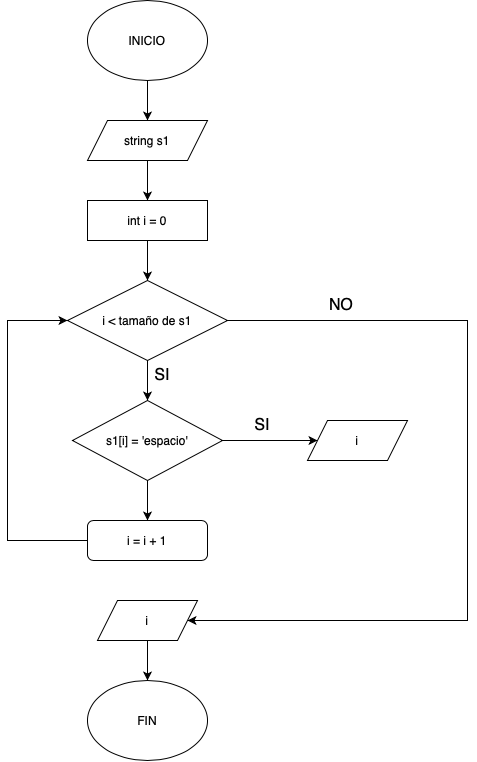

The diagram above was exported from draw.io. Its source (the exported page's mxGraphModel, read from the mxfile embedded in the PNG):
<mxGraphModel dx="643" dy="891" grid="1" gridSize="10" guides="1" tooltips="1" connect="1" arrows="1" fold="1" page="1" pageScale="1" pageWidth="827" pageHeight="1169" math="0" shadow="0">
  <root>
    <mxCell id="0" />
    <mxCell id="1" parent="0" />
    <mxCell id="CxSwY4SpOg8kd0OOqlIU-9" style="edgeStyle=orthogonalEdgeStyle;rounded=0;orthogonalLoop=1;jettySize=auto;html=1;exitX=0.5;exitY=1;exitDx=0;exitDy=0;" edge="1" parent="1" source="CxSwY4SpOg8kd0OOqlIU-1" target="CxSwY4SpOg8kd0OOqlIU-4">
      <mxGeometry relative="1" as="geometry" />
    </mxCell>
    <mxCell id="CxSwY4SpOg8kd0OOqlIU-1" value="INICIO" style="ellipse;whiteSpace=wrap;html=1;" vertex="1" parent="1">
      <mxGeometry x="160" y="40" width="120" height="80" as="geometry" />
    </mxCell>
    <mxCell id="CxSwY4SpOg8kd0OOqlIU-10" style="edgeStyle=orthogonalEdgeStyle;rounded=0;orthogonalLoop=1;jettySize=auto;html=1;exitX=0.5;exitY=1;exitDx=0;exitDy=0;entryX=0.5;entryY=0;entryDx=0;entryDy=0;" edge="1" parent="1" source="CxSwY4SpOg8kd0OOqlIU-4" target="CxSwY4SpOg8kd0OOqlIU-5">
      <mxGeometry relative="1" as="geometry" />
    </mxCell>
    <mxCell id="CxSwY4SpOg8kd0OOqlIU-4" value="string s1" style="shape=parallelogram;perimeter=parallelogramPerimeter;whiteSpace=wrap;html=1;fixedSize=1;" vertex="1" parent="1">
      <mxGeometry x="160" y="160" width="120" height="40" as="geometry" />
    </mxCell>
    <mxCell id="CxSwY4SpOg8kd0OOqlIU-11" style="edgeStyle=orthogonalEdgeStyle;rounded=0;orthogonalLoop=1;jettySize=auto;html=1;exitX=0.5;exitY=1;exitDx=0;exitDy=0;entryX=0.5;entryY=0;entryDx=0;entryDy=0;" edge="1" parent="1" source="CxSwY4SpOg8kd0OOqlIU-5" target="CxSwY4SpOg8kd0OOqlIU-6">
      <mxGeometry relative="1" as="geometry" />
    </mxCell>
    <mxCell id="CxSwY4SpOg8kd0OOqlIU-5" value="int i = 0" style="rounded=0;whiteSpace=wrap;html=1;" vertex="1" parent="1">
      <mxGeometry x="160" y="240" width="120" height="40" as="geometry" />
    </mxCell>
    <mxCell id="CxSwY4SpOg8kd0OOqlIU-13" value="" style="edgeStyle=orthogonalEdgeStyle;rounded=0;orthogonalLoop=1;jettySize=auto;html=1;" edge="1" parent="1" source="CxSwY4SpOg8kd0OOqlIU-6" target="CxSwY4SpOg8kd0OOqlIU-7">
      <mxGeometry relative="1" as="geometry" />
    </mxCell>
    <mxCell id="CxSwY4SpOg8kd0OOqlIU-28" style="edgeStyle=orthogonalEdgeStyle;rounded=0;orthogonalLoop=1;jettySize=auto;html=1;exitX=1;exitY=0.5;exitDx=0;exitDy=0;entryX=1;entryY=0.5;entryDx=0;entryDy=0;" edge="1" parent="1" source="CxSwY4SpOg8kd0OOqlIU-6" target="CxSwY4SpOg8kd0OOqlIU-23">
      <mxGeometry relative="1" as="geometry">
        <Array as="points">
          <mxPoint x="540" y="360" />
          <mxPoint x="540" y="660" />
        </Array>
      </mxGeometry>
    </mxCell>
    <mxCell id="CxSwY4SpOg8kd0OOqlIU-6" value="i &amp;lt; tamaño de s1" style="rhombus;whiteSpace=wrap;html=1;" vertex="1" parent="1">
      <mxGeometry x="140" y="320" width="160" height="80" as="geometry" />
    </mxCell>
    <mxCell id="CxSwY4SpOg8kd0OOqlIU-14" value="" style="edgeStyle=orthogonalEdgeStyle;rounded=0;orthogonalLoop=1;jettySize=auto;html=1;" edge="1" parent="1" source="CxSwY4SpOg8kd0OOqlIU-7" target="CxSwY4SpOg8kd0OOqlIU-8">
      <mxGeometry relative="1" as="geometry" />
    </mxCell>
    <mxCell id="CxSwY4SpOg8kd0OOqlIU-18" style="edgeStyle=orthogonalEdgeStyle;rounded=0;orthogonalLoop=1;jettySize=auto;html=1;exitX=0.5;exitY=1;exitDx=0;exitDy=0;entryX=0.5;entryY=0;entryDx=0;entryDy=0;" edge="1" parent="1" source="CxSwY4SpOg8kd0OOqlIU-7" target="CxSwY4SpOg8kd0OOqlIU-15">
      <mxGeometry relative="1" as="geometry" />
    </mxCell>
    <mxCell id="CxSwY4SpOg8kd0OOqlIU-7" value="s1[i] = 'espacio'" style="rhombus;whiteSpace=wrap;html=1;" vertex="1" parent="1">
      <mxGeometry x="145" y="440" width="150" height="80" as="geometry" />
    </mxCell>
    <mxCell id="CxSwY4SpOg8kd0OOqlIU-8" value="i" style="shape=parallelogram;perimeter=parallelogramPerimeter;whiteSpace=wrap;html=1;fixedSize=1;" vertex="1" parent="1">
      <mxGeometry x="380" y="460" width="100" height="40" as="geometry" />
    </mxCell>
    <mxCell id="CxSwY4SpOg8kd0OOqlIU-21" style="edgeStyle=orthogonalEdgeStyle;rounded=0;orthogonalLoop=1;jettySize=auto;html=1;exitX=0;exitY=0.5;exitDx=0;exitDy=0;entryX=0;entryY=0.5;entryDx=0;entryDy=0;" edge="1" parent="1" source="CxSwY4SpOg8kd0OOqlIU-15" target="CxSwY4SpOg8kd0OOqlIU-6">
      <mxGeometry relative="1" as="geometry">
        <Array as="points">
          <mxPoint x="80" y="580" />
          <mxPoint x="80" y="360" />
        </Array>
      </mxGeometry>
    </mxCell>
    <mxCell id="CxSwY4SpOg8kd0OOqlIU-15" value="i = i + 1" style="rounded=1;whiteSpace=wrap;html=1;" vertex="1" parent="1">
      <mxGeometry x="160" y="560" width="120" height="40" as="geometry" />
    </mxCell>
    <mxCell id="CxSwY4SpOg8kd0OOqlIU-16" value="SI" style="text;html=1;align=center;verticalAlign=middle;whiteSpace=wrap;rounded=0;fontSize=16;" vertex="1" parent="1">
      <mxGeometry x="320" y="450" width="30" height="30" as="geometry" />
    </mxCell>
    <mxCell id="CxSwY4SpOg8kd0OOqlIU-17" value="SI" style="text;html=1;align=center;verticalAlign=middle;whiteSpace=wrap;rounded=0;fontSize=16;" vertex="1" parent="1">
      <mxGeometry x="220" y="400" width="30" height="30" as="geometry" />
    </mxCell>
    <mxCell id="CxSwY4SpOg8kd0OOqlIU-30" style="edgeStyle=orthogonalEdgeStyle;rounded=0;orthogonalLoop=1;jettySize=auto;html=1;exitX=0.5;exitY=1;exitDx=0;exitDy=0;entryX=0.5;entryY=0;entryDx=0;entryDy=0;" edge="1" parent="1" source="CxSwY4SpOg8kd0OOqlIU-23" target="CxSwY4SpOg8kd0OOqlIU-29">
      <mxGeometry relative="1" as="geometry" />
    </mxCell>
    <mxCell id="CxSwY4SpOg8kd0OOqlIU-23" value="i" style="shape=parallelogram;perimeter=parallelogramPerimeter;whiteSpace=wrap;html=1;fixedSize=1;" vertex="1" parent="1">
      <mxGeometry x="170" y="640" width="100" height="40" as="geometry" />
    </mxCell>
    <mxCell id="CxSwY4SpOg8kd0OOqlIU-29" value="FIN" style="ellipse;whiteSpace=wrap;html=1;" vertex="1" parent="1">
      <mxGeometry x="160" y="720" width="120" height="80" as="geometry" />
    </mxCell>
    <mxCell id="CxSwY4SpOg8kd0OOqlIU-31" value="NO" style="text;html=1;align=center;verticalAlign=middle;whiteSpace=wrap;rounded=0;fontSize=16;" vertex="1" parent="1">
      <mxGeometry x="399" y="330" width="30" height="30" as="geometry" />
    </mxCell>
  </root>
</mxGraphModel>